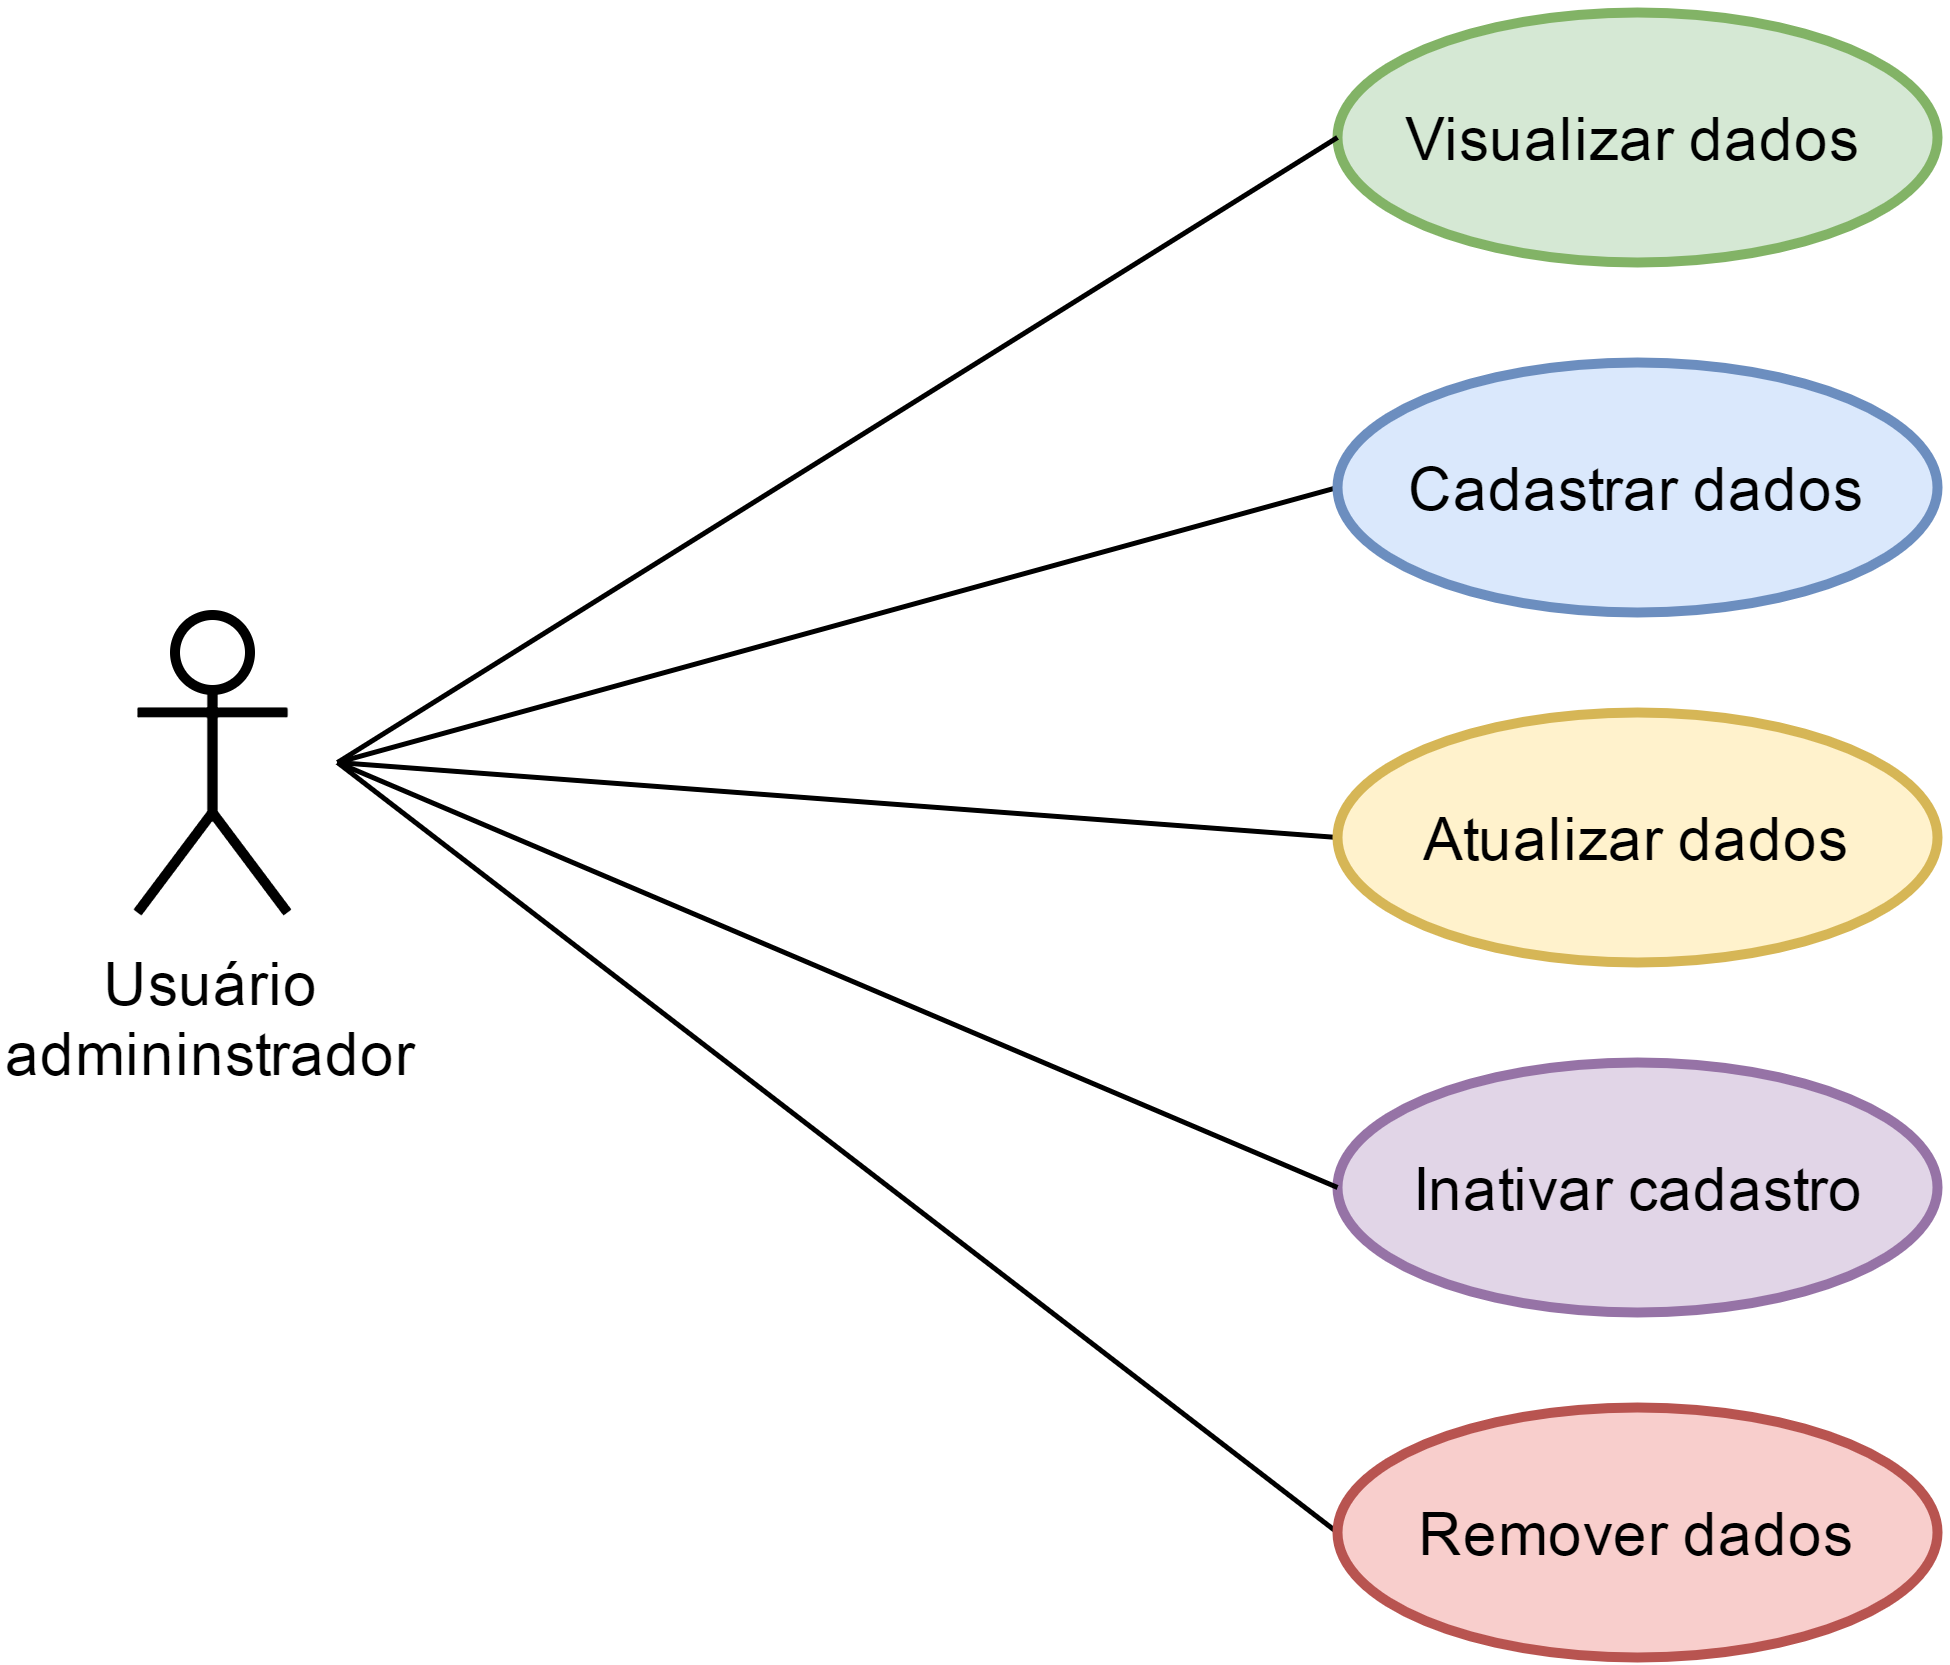

The diagram above was exported from draw.io. Its source (the exported page's mxGraphModel, read from the mxfile embedded in the PNG):
<mxGraphModel dx="1110" dy="605" grid="1" gridSize="10" guides="1" tooltips="1" connect="1" arrows="1" fold="1" page="1" pageScale="1" pageWidth="826" pageHeight="1169" background="#ffffff" math="0" shadow="0">
  <root>
    <mxCell id="0" />
    <mxCell id="1" parent="0" />
    <mxCell id="2" value="Usuário&lt;div&gt;adminin&lt;span&gt;strador&lt;/span&gt;&lt;/div&gt;" style="shape=umlActor;verticalLabelPosition=bottom;labelBackgroundColor=#ffffff;verticalAlign=top;html=1;strokeColor=#000000;strokeWidth=2;fillColor=#ffffff;gradientColor=none;" vertex="1" parent="1">
      <mxGeometry x="450" y="550" width="30" height="60" as="geometry" />
    </mxCell>
    <mxCell id="7" style="edgeStyle=none;rounded=0;html=1;exitX=0;exitY=0.5;startArrow=none;startFill=0;endArrow=none;endFill=0;jettySize=auto;orthogonalLoop=1;" edge="1" source="8" parent="1">
      <mxGeometry relative="1" as="geometry">
        <mxPoint x="490" y="580" as="targetPoint" />
      </mxGeometry>
    </mxCell>
    <mxCell id="8" value="Cadastrar dados" style="ellipse;whiteSpace=wrap;html=1;strokeColor=#6c8ebf;strokeWidth=2;fillColor=#dae8fc;" vertex="1" parent="1">
      <mxGeometry x="690" y="500" width="120" height="50" as="geometry" />
    </mxCell>
    <mxCell id="13" style="edgeStyle=none;rounded=0;html=1;exitX=0;exitY=0.5;startArrow=none;startFill=0;endArrow=none;endFill=0;jettySize=auto;orthogonalLoop=1;" edge="1" source="14" parent="1">
      <mxGeometry relative="1" as="geometry">
        <mxPoint x="490" y="580" as="targetPoint" />
      </mxGeometry>
    </mxCell>
    <mxCell id="14" value="Atualizar dados" style="ellipse;whiteSpace=wrap;html=1;strokeColor=#d6b656;strokeWidth=2;fillColor=#fff2cc;" vertex="1" parent="1">
      <mxGeometry x="690" y="570" width="120" height="50" as="geometry" />
    </mxCell>
    <mxCell id="19" style="edgeStyle=none;rounded=0;html=1;exitX=0;exitY=0.5;startArrow=none;startFill=0;endArrow=none;endFill=0;jettySize=auto;orthogonalLoop=1;" edge="1" source="20" parent="1">
      <mxGeometry relative="1" as="geometry">
        <mxPoint x="490" y="580" as="targetPoint" />
      </mxGeometry>
    </mxCell>
    <mxCell id="20" value="Remover dados" style="ellipse;whiteSpace=wrap;html=1;strokeColor=#b85450;strokeWidth=2;fillColor=#f8cecc;" vertex="1" parent="1">
      <mxGeometry x="690" y="709" width="120" height="50" as="geometry" />
    </mxCell>
    <mxCell id="25" value="Inativar cadastro" style="ellipse;whiteSpace=wrap;html=1;strokeColor=#9673a6;strokeWidth=2;fillColor=#e1d5e7;" vertex="1" parent="1">
      <mxGeometry x="690" y="640" width="120" height="50" as="geometry" />
    </mxCell>
    <mxCell id="26" style="edgeStyle=none;rounded=0;html=1;exitX=0;exitY=0.5;startArrow=none;startFill=0;endArrow=none;endFill=0;jettySize=auto;orthogonalLoop=1;" edge="1" parent="1" source="25">
      <mxGeometry relative="1" as="geometry">
        <mxPoint x="490" y="580" as="targetPoint" />
        <mxPoint x="700" y="700" as="sourcePoint" />
      </mxGeometry>
    </mxCell>
    <mxCell id="29" value="Visualizar dados" style="ellipse;whiteSpace=wrap;html=1;strokeColor=#82b366;strokeWidth=2;fillColor=#d5e8d4;" vertex="1" parent="1">
      <mxGeometry x="690" y="430" width="120" height="50" as="geometry" />
    </mxCell>
    <mxCell id="30" style="edgeStyle=none;rounded=0;html=1;exitX=0;exitY=0.5;startArrow=none;startFill=0;endArrow=none;endFill=0;jettySize=auto;orthogonalLoop=1;" edge="1" parent="1" source="29">
      <mxGeometry relative="1" as="geometry">
        <mxPoint x="490" y="580" as="targetPoint" />
        <mxPoint x="680" y="490" as="sourcePoint" />
      </mxGeometry>
    </mxCell>
  </root>
</mxGraphModel>